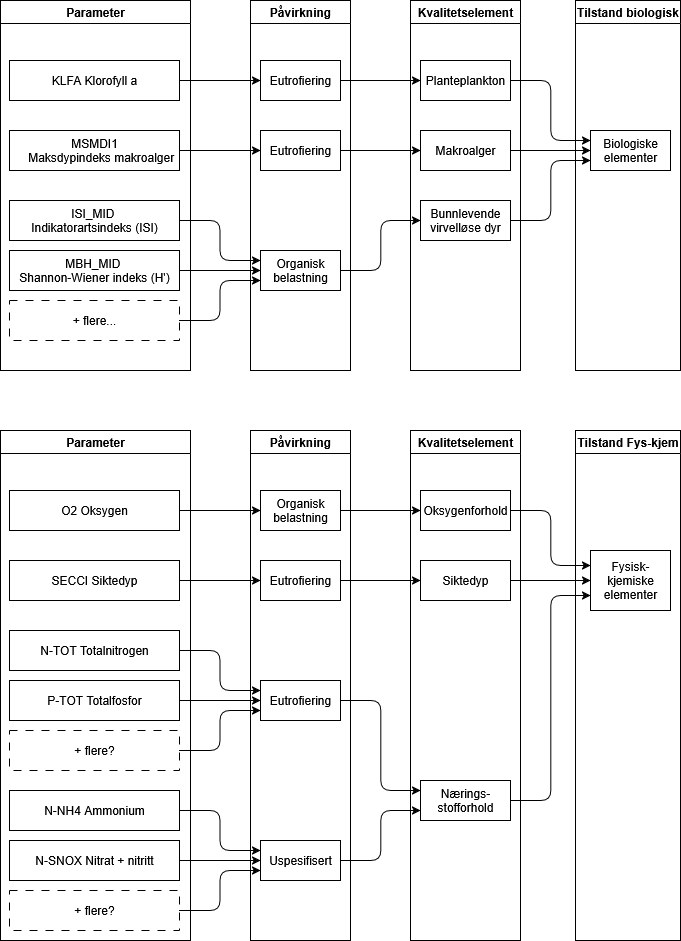

The diagram above was exported from draw.io. Its source (the exported page's mxGraphModel, read from the mxfile embedded in the PNG):
<mxGraphModel dx="1188" dy="743" grid="1" gridSize="10" guides="1" tooltips="1" connect="1" arrows="1" fold="1" page="1" pageScale="1" pageWidth="827" pageHeight="1169" math="0" shadow="0">
  <root>
    <mxCell id="0" />
    <mxCell id="1" parent="0" />
    <mxCell id="rtQf0lQpv6UuY1po2udC-3" value="Planteplankton" style="whiteSpace=wrap;html=1;" parent="1" vertex="1">
      <mxGeometry x="440" y="90" width="90" height="40" as="geometry" />
    </mxCell>
    <mxCell id="rtQf0lQpv6UuY1po2udC-4" value="" style="edgeStyle=elbowEdgeStyle;elbow=horizontal;html=1;rounded=1;curved=0;sourcePerimeterSpacing=0;targetPerimeterSpacing=0;startSize=6;endSize=6;entryX=0;entryY=0.25;entryDx=0;entryDy=0;" parent="1" source="rtQf0lQpv6UuY1po2udC-3" target="rtQf0lQpv6UuY1po2udC-2" edge="1">
      <mxGeometry relative="1" as="geometry" />
    </mxCell>
    <mxCell id="rtQf0lQpv6UuY1po2udC-2" value="Biologiske elementer" style="whiteSpace=wrap;html=1;" parent="1" vertex="1">
      <mxGeometry x="610" y="160" width="80" height="40" as="geometry" />
    </mxCell>
    <mxCell id="rtQf0lQpv6UuY1po2udC-8" value="Makroalger" style="whiteSpace=wrap;html=1;" parent="1" vertex="1">
      <mxGeometry x="440" y="160" width="90" height="40" as="geometry" />
    </mxCell>
    <mxCell id="rtQf0lQpv6UuY1po2udC-9" value="" style="edgeStyle=elbowEdgeStyle;elbow=horizontal;html=1;rounded=1;curved=0;sourcePerimeterSpacing=0;targetPerimeterSpacing=0;startSize=6;endSize=6;entryX=0;entryY=0.5;entryDx=0;entryDy=0;" parent="1" source="rtQf0lQpv6UuY1po2udC-8" target="rtQf0lQpv6UuY1po2udC-2" edge="1">
      <mxGeometry relative="1" as="geometry">
        <mxPoint x="640" y="250" as="targetPoint" />
      </mxGeometry>
    </mxCell>
    <mxCell id="rtQf0lQpv6UuY1po2udC-11" value="Bunnlevende virvelløse dyr" style="whiteSpace=wrap;html=1;" parent="1" vertex="1">
      <mxGeometry x="440" y="230" width="90" height="40" as="geometry" />
    </mxCell>
    <mxCell id="rtQf0lQpv6UuY1po2udC-12" value="" style="edgeStyle=elbowEdgeStyle;elbow=horizontal;html=1;rounded=1;curved=0;sourcePerimeterSpacing=0;targetPerimeterSpacing=0;startSize=6;endSize=6;entryX=0;entryY=0.75;entryDx=0;entryDy=0;" parent="1" source="rtQf0lQpv6UuY1po2udC-11" target="rtQf0lQpv6UuY1po2udC-2" edge="1">
      <mxGeometry relative="1" as="geometry">
        <mxPoint x="640" y="250" as="targetPoint" />
      </mxGeometry>
    </mxCell>
    <mxCell id="y_GRqJ1ZzVfy5zHWJSPP-1" value="Organisk belastning" style="whiteSpace=wrap;html=1;" vertex="1" parent="1">
      <mxGeometry x="280" y="280" width="80" height="40" as="geometry" />
    </mxCell>
    <mxCell id="y_GRqJ1ZzVfy5zHWJSPP-2" value="" style="edgeStyle=elbowEdgeStyle;elbow=horizontal;html=1;rounded=1;curved=0;sourcePerimeterSpacing=0;targetPerimeterSpacing=0;startSize=6;endSize=6;entryX=0;entryY=0.5;entryDx=0;entryDy=0;" edge="1" parent="1" source="y_GRqJ1ZzVfy5zHWJSPP-1" target="rtQf0lQpv6UuY1po2udC-11">
      <mxGeometry relative="1" as="geometry">
        <mxPoint x="390" y="240" as="targetPoint" />
      </mxGeometry>
    </mxCell>
    <mxCell id="y_GRqJ1ZzVfy5zHWJSPP-3" value="&lt;div&gt;ISI_MID&amp;nbsp;&lt;/div&gt;&lt;div&gt;Indikatorartsindeks (ISI)&lt;/div&gt;" style="whiteSpace=wrap;html=1;" vertex="1" parent="1">
      <mxGeometry x="29" y="230" width="170" height="40" as="geometry" />
    </mxCell>
    <mxCell id="y_GRqJ1ZzVfy5zHWJSPP-4" value="" style="edgeStyle=elbowEdgeStyle;elbow=horizontal;html=1;rounded=1;curved=0;sourcePerimeterSpacing=0;targetPerimeterSpacing=0;startSize=6;endSize=6;entryX=0;entryY=0.25;entryDx=0;entryDy=0;" edge="1" parent="1" source="y_GRqJ1ZzVfy5zHWJSPP-3" target="y_GRqJ1ZzVfy5zHWJSPP-1">
      <mxGeometry relative="1" as="geometry">
        <mxPoint x="240" y="310" as="targetPoint" />
      </mxGeometry>
    </mxCell>
    <mxCell id="y_GRqJ1ZzVfy5zHWJSPP-6" value="Eutrofiering" style="whiteSpace=wrap;html=1;" vertex="1" parent="1">
      <mxGeometry x="280" y="160" width="80" height="40" as="geometry" />
    </mxCell>
    <mxCell id="y_GRqJ1ZzVfy5zHWJSPP-7" value="" style="edgeStyle=elbowEdgeStyle;elbow=horizontal;html=1;rounded=1;curved=0;sourcePerimeterSpacing=0;targetPerimeterSpacing=0;startSize=6;endSize=6;entryX=0;entryY=0.5;entryDx=0;entryDy=0;" edge="1" parent="1" source="y_GRqJ1ZzVfy5zHWJSPP-6" target="rtQf0lQpv6UuY1po2udC-8">
      <mxGeometry relative="1" as="geometry">
        <mxPoint x="400" y="130" as="targetPoint" />
      </mxGeometry>
    </mxCell>
    <mxCell id="y_GRqJ1ZzVfy5zHWJSPP-8" value="&lt;div&gt;MSMDI1&lt;/div&gt;&lt;div&gt;&amp;nbsp; &amp;nbsp; Maksdypindeks makroalger&lt;/div&gt;" style="whiteSpace=wrap;html=1;" vertex="1" parent="1">
      <mxGeometry x="29" y="160" width="170" height="40" as="geometry" />
    </mxCell>
    <mxCell id="y_GRqJ1ZzVfy5zHWJSPP-9" value="" style="edgeStyle=elbowEdgeStyle;elbow=horizontal;html=1;rounded=1;curved=0;sourcePerimeterSpacing=0;targetPerimeterSpacing=0;startSize=6;endSize=6;entryX=0;entryY=0.5;entryDx=0;entryDy=0;" edge="1" parent="1" source="y_GRqJ1ZzVfy5zHWJSPP-8" target="y_GRqJ1ZzVfy5zHWJSPP-6">
      <mxGeometry relative="1" as="geometry">
        <mxPoint x="240" y="240" as="targetPoint" />
      </mxGeometry>
    </mxCell>
    <mxCell id="y_GRqJ1ZzVfy5zHWJSPP-10" value="Eutrofiering" style="whiteSpace=wrap;html=1;" vertex="1" parent="1">
      <mxGeometry x="280" y="90" width="80" height="40" as="geometry" />
    </mxCell>
    <mxCell id="y_GRqJ1ZzVfy5zHWJSPP-11" value="" style="edgeStyle=elbowEdgeStyle;elbow=horizontal;html=1;rounded=1;curved=0;sourcePerimeterSpacing=0;targetPerimeterSpacing=0;startSize=6;endSize=6;entryX=0;entryY=0.5;entryDx=0;entryDy=0;" edge="1" parent="1" source="y_GRqJ1ZzVfy5zHWJSPP-10" target="rtQf0lQpv6UuY1po2udC-3">
      <mxGeometry relative="1" as="geometry">
        <mxPoint x="430" y="50" as="targetPoint" />
      </mxGeometry>
    </mxCell>
    <mxCell id="y_GRqJ1ZzVfy5zHWJSPP-12" value="KLFA Klorofyll a" style="whiteSpace=wrap;html=1;" vertex="1" parent="1">
      <mxGeometry x="29" y="90" width="170" height="40" as="geometry" />
    </mxCell>
    <mxCell id="y_GRqJ1ZzVfy5zHWJSPP-13" value="" style="edgeStyle=elbowEdgeStyle;elbow=horizontal;html=1;rounded=1;curved=0;sourcePerimeterSpacing=0;targetPerimeterSpacing=0;startSize=6;endSize=6;entryX=0;entryY=0.5;entryDx=0;entryDy=0;" edge="1" parent="1" source="y_GRqJ1ZzVfy5zHWJSPP-12" target="y_GRqJ1ZzVfy5zHWJSPP-10">
      <mxGeometry relative="1" as="geometry">
        <mxPoint x="240" y="170" as="targetPoint" />
      </mxGeometry>
    </mxCell>
    <mxCell id="y_GRqJ1ZzVfy5zHWJSPP-15" value="&lt;div&gt;MBH_MID&amp;nbsp;&lt;/div&gt;&lt;div&gt;Shannon-Wiener indeks (H')&lt;/div&gt;" style="whiteSpace=wrap;html=1;" vertex="1" parent="1">
      <mxGeometry x="29" y="280" width="170" height="40" as="geometry" />
    </mxCell>
    <mxCell id="y_GRqJ1ZzVfy5zHWJSPP-16" value="" style="edgeStyle=elbowEdgeStyle;elbow=horizontal;html=1;rounded=1;curved=0;sourcePerimeterSpacing=0;targetPerimeterSpacing=0;startSize=6;endSize=6;entryX=0;entryY=0.5;entryDx=0;entryDy=0;" edge="1" parent="1" source="y_GRqJ1ZzVfy5zHWJSPP-15" target="y_GRqJ1ZzVfy5zHWJSPP-1">
      <mxGeometry relative="1" as="geometry">
        <mxPoint x="320" y="300" as="targetPoint" />
      </mxGeometry>
    </mxCell>
    <mxCell id="y_GRqJ1ZzVfy5zHWJSPP-17" value="+ flere..." style="whiteSpace=wrap;html=1;dashed=1;dashPattern=8 8;" vertex="1" parent="1">
      <mxGeometry x="29" y="330" width="170" height="40" as="geometry" />
    </mxCell>
    <mxCell id="y_GRqJ1ZzVfy5zHWJSPP-18" value="" style="edgeStyle=elbowEdgeStyle;elbow=horizontal;html=1;rounded=1;curved=0;sourcePerimeterSpacing=0;targetPerimeterSpacing=0;startSize=6;endSize=6;entryX=0;entryY=0.75;entryDx=0;entryDy=0;" edge="1" parent="1" source="y_GRqJ1ZzVfy5zHWJSPP-17" target="y_GRqJ1ZzVfy5zHWJSPP-1">
      <mxGeometry relative="1" as="geometry">
        <mxPoint x="320" y="350" as="targetPoint" />
      </mxGeometry>
    </mxCell>
    <mxCell id="y_GRqJ1ZzVfy5zHWJSPP-19" value="Parameter" style="swimlane;" vertex="1" parent="1">
      <mxGeometry x="20" y="30" width="190" height="370" as="geometry" />
    </mxCell>
    <mxCell id="y_GRqJ1ZzVfy5zHWJSPP-20" value="Påvirkning" style="swimlane;" vertex="1" parent="1">
      <mxGeometry x="270" y="30" width="100" height="370" as="geometry" />
    </mxCell>
    <mxCell id="y_GRqJ1ZzVfy5zHWJSPP-21" value="Kvalitetselement" style="swimlane;" vertex="1" parent="1">
      <mxGeometry x="430" y="30" width="110" height="370" as="geometry" />
    </mxCell>
    <mxCell id="y_GRqJ1ZzVfy5zHWJSPP-22" value="Tilstand biologisk" style="swimlane;" vertex="1" parent="1">
      <mxGeometry x="595" y="30" width="105" height="370" as="geometry" />
    </mxCell>
    <mxCell id="y_GRqJ1ZzVfy5zHWJSPP-23" value="Oksygenforhold" style="whiteSpace=wrap;html=1;" vertex="1" parent="1">
      <mxGeometry x="440" y="520" width="90" height="40" as="geometry" />
    </mxCell>
    <mxCell id="y_GRqJ1ZzVfy5zHWJSPP-24" value="" style="edgeStyle=elbowEdgeStyle;elbow=horizontal;html=1;rounded=1;curved=0;sourcePerimeterSpacing=0;targetPerimeterSpacing=0;startSize=6;endSize=6;entryX=0;entryY=0.25;entryDx=0;entryDy=0;" edge="1" parent="1" source="y_GRqJ1ZzVfy5zHWJSPP-23" target="y_GRqJ1ZzVfy5zHWJSPP-25">
      <mxGeometry relative="1" as="geometry" />
    </mxCell>
    <mxCell id="y_GRqJ1ZzVfy5zHWJSPP-25" value="Fysisk-kjemiske elementer" style="whiteSpace=wrap;html=1;" vertex="1" parent="1">
      <mxGeometry x="610" y="580" width="80" height="60" as="geometry" />
    </mxCell>
    <mxCell id="y_GRqJ1ZzVfy5zHWJSPP-26" value="Siktedyp" style="whiteSpace=wrap;html=1;" vertex="1" parent="1">
      <mxGeometry x="440" y="590" width="90" height="40" as="geometry" />
    </mxCell>
    <mxCell id="y_GRqJ1ZzVfy5zHWJSPP-27" value="" style="edgeStyle=elbowEdgeStyle;elbow=horizontal;html=1;rounded=1;curved=0;sourcePerimeterSpacing=0;targetPerimeterSpacing=0;startSize=6;endSize=6;entryX=0;entryY=0.5;entryDx=0;entryDy=0;" edge="1" parent="1" source="y_GRqJ1ZzVfy5zHWJSPP-26" target="y_GRqJ1ZzVfy5zHWJSPP-25">
      <mxGeometry relative="1" as="geometry">
        <mxPoint x="640" y="680" as="targetPoint" />
      </mxGeometry>
    </mxCell>
    <mxCell id="y_GRqJ1ZzVfy5zHWJSPP-29" value="" style="edgeStyle=elbowEdgeStyle;elbow=horizontal;html=1;rounded=1;curved=0;sourcePerimeterSpacing=0;targetPerimeterSpacing=0;startSize=6;endSize=6;entryX=0;entryY=0.75;entryDx=0;entryDy=0;" edge="1" parent="1" source="y_GRqJ1ZzVfy5zHWJSPP-28" target="y_GRqJ1ZzVfy5zHWJSPP-25">
      <mxGeometry relative="1" as="geometry">
        <mxPoint x="640" y="680" as="targetPoint" />
      </mxGeometry>
    </mxCell>
    <mxCell id="y_GRqJ1ZzVfy5zHWJSPP-30" value="Eutrofiering" style="whiteSpace=wrap;html=1;" vertex="1" parent="1">
      <mxGeometry x="280" y="710" width="80" height="40" as="geometry" />
    </mxCell>
    <mxCell id="y_GRqJ1ZzVfy5zHWJSPP-31" value="" style="edgeStyle=elbowEdgeStyle;elbow=horizontal;html=1;rounded=1;curved=0;sourcePerimeterSpacing=0;targetPerimeterSpacing=0;startSize=6;endSize=6;entryX=0;entryY=0.25;entryDx=0;entryDy=0;" edge="1" parent="1" source="y_GRqJ1ZzVfy5zHWJSPP-30" target="y_GRqJ1ZzVfy5zHWJSPP-28">
      <mxGeometry relative="1" as="geometry">
        <mxPoint x="400" y="670" as="targetPoint" />
      </mxGeometry>
    </mxCell>
    <mxCell id="y_GRqJ1ZzVfy5zHWJSPP-32" value="N-TOT Totalnitrogen" style="whiteSpace=wrap;html=1;" vertex="1" parent="1">
      <mxGeometry x="29" y="660" width="170" height="40" as="geometry" />
    </mxCell>
    <mxCell id="y_GRqJ1ZzVfy5zHWJSPP-33" value="" style="edgeStyle=elbowEdgeStyle;elbow=horizontal;html=1;rounded=1;curved=0;sourcePerimeterSpacing=0;targetPerimeterSpacing=0;startSize=6;endSize=6;entryX=0;entryY=0.25;entryDx=0;entryDy=0;" edge="1" parent="1" source="y_GRqJ1ZzVfy5zHWJSPP-32" target="y_GRqJ1ZzVfy5zHWJSPP-30">
      <mxGeometry relative="1" as="geometry">
        <mxPoint x="240" y="740" as="targetPoint" />
      </mxGeometry>
    </mxCell>
    <mxCell id="y_GRqJ1ZzVfy5zHWJSPP-34" value="Eutrofiering" style="whiteSpace=wrap;html=1;" vertex="1" parent="1">
      <mxGeometry x="280" y="590" width="80" height="40" as="geometry" />
    </mxCell>
    <mxCell id="y_GRqJ1ZzVfy5zHWJSPP-35" value="" style="edgeStyle=elbowEdgeStyle;elbow=horizontal;html=1;rounded=1;curved=0;sourcePerimeterSpacing=0;targetPerimeterSpacing=0;startSize=6;endSize=6;entryX=0;entryY=0.5;entryDx=0;entryDy=0;" edge="1" parent="1" source="y_GRqJ1ZzVfy5zHWJSPP-34" target="y_GRqJ1ZzVfy5zHWJSPP-26">
      <mxGeometry relative="1" as="geometry">
        <mxPoint x="400" y="560" as="targetPoint" />
      </mxGeometry>
    </mxCell>
    <mxCell id="y_GRqJ1ZzVfy5zHWJSPP-36" value="SECCI Siktedyp" style="whiteSpace=wrap;html=1;" vertex="1" parent="1">
      <mxGeometry x="29" y="590" width="170" height="40" as="geometry" />
    </mxCell>
    <mxCell id="y_GRqJ1ZzVfy5zHWJSPP-37" value="" style="edgeStyle=elbowEdgeStyle;elbow=horizontal;html=1;rounded=1;curved=0;sourcePerimeterSpacing=0;targetPerimeterSpacing=0;startSize=6;endSize=6;entryX=0;entryY=0.5;entryDx=0;entryDy=0;" edge="1" parent="1" source="y_GRqJ1ZzVfy5zHWJSPP-36" target="y_GRqJ1ZzVfy5zHWJSPP-34">
      <mxGeometry relative="1" as="geometry">
        <mxPoint x="240" y="670" as="targetPoint" />
      </mxGeometry>
    </mxCell>
    <mxCell id="y_GRqJ1ZzVfy5zHWJSPP-38" value="Organisk belastning" style="whiteSpace=wrap;html=1;" vertex="1" parent="1">
      <mxGeometry x="280" y="520" width="80" height="40" as="geometry" />
    </mxCell>
    <mxCell id="y_GRqJ1ZzVfy5zHWJSPP-39" value="" style="edgeStyle=elbowEdgeStyle;elbow=horizontal;html=1;rounded=1;curved=0;sourcePerimeterSpacing=0;targetPerimeterSpacing=0;startSize=6;endSize=6;entryX=0;entryY=0.5;entryDx=0;entryDy=0;" edge="1" parent="1" source="y_GRqJ1ZzVfy5zHWJSPP-38" target="y_GRqJ1ZzVfy5zHWJSPP-23">
      <mxGeometry relative="1" as="geometry">
        <mxPoint x="430" y="480" as="targetPoint" />
      </mxGeometry>
    </mxCell>
    <mxCell id="y_GRqJ1ZzVfy5zHWJSPP-40" value="O2 Oksygen" style="whiteSpace=wrap;html=1;" vertex="1" parent="1">
      <mxGeometry x="29" y="520" width="170" height="40" as="geometry" />
    </mxCell>
    <mxCell id="y_GRqJ1ZzVfy5zHWJSPP-41" value="" style="edgeStyle=elbowEdgeStyle;elbow=horizontal;html=1;rounded=1;curved=0;sourcePerimeterSpacing=0;targetPerimeterSpacing=0;startSize=6;endSize=6;entryX=0;entryY=0.5;entryDx=0;entryDy=0;" edge="1" parent="1" source="y_GRqJ1ZzVfy5zHWJSPP-40" target="y_GRqJ1ZzVfy5zHWJSPP-38">
      <mxGeometry relative="1" as="geometry">
        <mxPoint x="240" y="600" as="targetPoint" />
      </mxGeometry>
    </mxCell>
    <mxCell id="y_GRqJ1ZzVfy5zHWJSPP-42" value="P-TOT Totalfosfor" style="whiteSpace=wrap;html=1;" vertex="1" parent="1">
      <mxGeometry x="29" y="710" width="170" height="40" as="geometry" />
    </mxCell>
    <mxCell id="y_GRqJ1ZzVfy5zHWJSPP-43" value="" style="edgeStyle=elbowEdgeStyle;elbow=horizontal;html=1;rounded=1;curved=0;sourcePerimeterSpacing=0;targetPerimeterSpacing=0;startSize=6;endSize=6;entryX=0;entryY=0.5;entryDx=0;entryDy=0;" edge="1" parent="1" source="y_GRqJ1ZzVfy5zHWJSPP-42" target="y_GRqJ1ZzVfy5zHWJSPP-30">
      <mxGeometry relative="1" as="geometry">
        <mxPoint x="320" y="730" as="targetPoint" />
      </mxGeometry>
    </mxCell>
    <mxCell id="y_GRqJ1ZzVfy5zHWJSPP-44" value="+ flere?" style="whiteSpace=wrap;html=1;dashed=1;dashPattern=8 8;" vertex="1" parent="1">
      <mxGeometry x="29" y="760" width="170" height="40" as="geometry" />
    </mxCell>
    <mxCell id="y_GRqJ1ZzVfy5zHWJSPP-45" value="" style="edgeStyle=elbowEdgeStyle;elbow=horizontal;html=1;rounded=1;curved=0;sourcePerimeterSpacing=0;targetPerimeterSpacing=0;startSize=6;endSize=6;entryX=0;entryY=0.75;entryDx=0;entryDy=0;" edge="1" parent="1" source="y_GRqJ1ZzVfy5zHWJSPP-44" target="y_GRqJ1ZzVfy5zHWJSPP-30">
      <mxGeometry relative="1" as="geometry">
        <mxPoint x="320" y="780" as="targetPoint" />
      </mxGeometry>
    </mxCell>
    <mxCell id="y_GRqJ1ZzVfy5zHWJSPP-46" value="Parameter" style="swimlane;" vertex="1" parent="1">
      <mxGeometry x="20" y="460" width="190" height="510" as="geometry" />
    </mxCell>
    <mxCell id="y_GRqJ1ZzVfy5zHWJSPP-50" value="Uspesifisert" style="whiteSpace=wrap;html=1;" vertex="1" parent="y_GRqJ1ZzVfy5zHWJSPP-46">
      <mxGeometry x="260" y="410" width="80" height="40" as="geometry" />
    </mxCell>
    <mxCell id="y_GRqJ1ZzVfy5zHWJSPP-51" value="N-NH4 Ammonium" style="whiteSpace=wrap;html=1;" vertex="1" parent="y_GRqJ1ZzVfy5zHWJSPP-46">
      <mxGeometry x="9" y="360" width="170" height="40" as="geometry" />
    </mxCell>
    <mxCell id="y_GRqJ1ZzVfy5zHWJSPP-52" value="" style="edgeStyle=elbowEdgeStyle;elbow=horizontal;html=1;rounded=1;curved=0;sourcePerimeterSpacing=0;targetPerimeterSpacing=0;startSize=6;endSize=6;entryX=0;entryY=0.25;entryDx=0;entryDy=0;" edge="1" parent="y_GRqJ1ZzVfy5zHWJSPP-46" source="y_GRqJ1ZzVfy5zHWJSPP-51" target="y_GRqJ1ZzVfy5zHWJSPP-50">
      <mxGeometry relative="1" as="geometry">
        <mxPoint x="220" y="440" as="targetPoint" />
      </mxGeometry>
    </mxCell>
    <mxCell id="y_GRqJ1ZzVfy5zHWJSPP-53" value="N-SNOX Nitrat + nitritt" style="whiteSpace=wrap;html=1;" vertex="1" parent="y_GRqJ1ZzVfy5zHWJSPP-46">
      <mxGeometry x="9" y="410" width="170" height="40" as="geometry" />
    </mxCell>
    <mxCell id="y_GRqJ1ZzVfy5zHWJSPP-54" value="" style="edgeStyle=elbowEdgeStyle;elbow=horizontal;html=1;rounded=1;curved=0;sourcePerimeterSpacing=0;targetPerimeterSpacing=0;startSize=6;endSize=6;entryX=0;entryY=0.5;entryDx=0;entryDy=0;" edge="1" parent="y_GRqJ1ZzVfy5zHWJSPP-46" source="y_GRqJ1ZzVfy5zHWJSPP-53" target="y_GRqJ1ZzVfy5zHWJSPP-50">
      <mxGeometry relative="1" as="geometry">
        <mxPoint x="300" y="430" as="targetPoint" />
      </mxGeometry>
    </mxCell>
    <mxCell id="y_GRqJ1ZzVfy5zHWJSPP-55" value="+ flere?" style="whiteSpace=wrap;html=1;dashed=1;dashPattern=8 8;" vertex="1" parent="y_GRqJ1ZzVfy5zHWJSPP-46">
      <mxGeometry x="9" y="460" width="170" height="40" as="geometry" />
    </mxCell>
    <mxCell id="y_GRqJ1ZzVfy5zHWJSPP-56" value="" style="edgeStyle=elbowEdgeStyle;elbow=horizontal;html=1;rounded=1;curved=0;sourcePerimeterSpacing=0;targetPerimeterSpacing=0;startSize=6;endSize=6;entryX=0;entryY=0.75;entryDx=0;entryDy=0;" edge="1" parent="y_GRqJ1ZzVfy5zHWJSPP-46" source="y_GRqJ1ZzVfy5zHWJSPP-55" target="y_GRqJ1ZzVfy5zHWJSPP-50">
      <mxGeometry relative="1" as="geometry">
        <mxPoint x="300" y="480" as="targetPoint" />
      </mxGeometry>
    </mxCell>
    <mxCell id="y_GRqJ1ZzVfy5zHWJSPP-47" value="Påvirkning" style="swimlane;" vertex="1" parent="1">
      <mxGeometry x="270" y="460" width="100" height="510" as="geometry" />
    </mxCell>
    <mxCell id="y_GRqJ1ZzVfy5zHWJSPP-48" value="Kvalitetselement" style="swimlane;" vertex="1" parent="1">
      <mxGeometry x="430" y="460" width="110" height="510" as="geometry" />
    </mxCell>
    <mxCell id="y_GRqJ1ZzVfy5zHWJSPP-28" value="Nærings-stofforhold" style="whiteSpace=wrap;html=1;" vertex="1" parent="y_GRqJ1ZzVfy5zHWJSPP-48">
      <mxGeometry x="10" y="350" width="90" height="40" as="geometry" />
    </mxCell>
    <mxCell id="y_GRqJ1ZzVfy5zHWJSPP-49" value="Tilstand Fys-kjem" style="swimlane;" vertex="1" parent="1">
      <mxGeometry x="595" y="460" width="105" height="510" as="geometry" />
    </mxCell>
    <mxCell id="y_GRqJ1ZzVfy5zHWJSPP-57" value="" style="edgeStyle=elbowEdgeStyle;elbow=horizontal;html=1;rounded=1;curved=0;sourcePerimeterSpacing=0;targetPerimeterSpacing=0;startSize=6;endSize=6;exitX=1;exitY=0.5;exitDx=0;exitDy=0;entryX=0;entryY=0.75;entryDx=0;entryDy=0;" edge="1" parent="1" source="y_GRqJ1ZzVfy5zHWJSPP-50" target="y_GRqJ1ZzVfy5zHWJSPP-28">
      <mxGeometry relative="1" as="geometry">
        <mxPoint x="440" y="690" as="targetPoint" />
        <mxPoint x="450" y="970" as="sourcePoint" />
      </mxGeometry>
    </mxCell>
  </root>
</mxGraphModel>